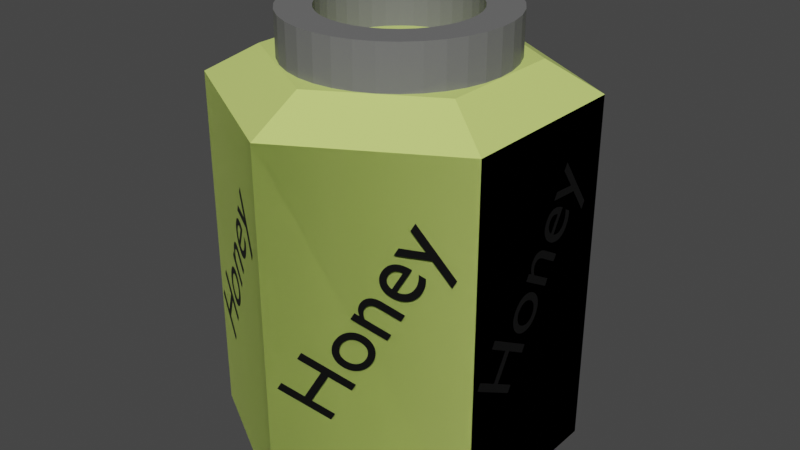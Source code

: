 # Source: HoneyBottle.blend  (saved by Blender 2.93.20; exported with 4.5.12 LTS)
import bpy
from mathutils import Matrix  # noqa: F401  (used for matrix-valued properties, if any)

bpy.ops.wm.read_factory_settings(use_empty=True)
scene = bpy.context.scene
scene.name = 'Scene'

# ---- collections
col_collection = bpy.data.collections.new('Collection'); scene.collection.children.link(col_collection)

# ---- materials (node trees are filled in below, after node groups)
mat_lid = bpy.data.materials.new('Lid')
mat_lid.use_transparent_shadow = False
mat_honey = bpy.data.materials.new('Honey')
mat_honey.use_transparent_shadow = False
mat_basictext = bpy.data.materials.new('BasicText')
mat_basictext.use_transparent_shadow = False

# ---- material node trees
mat_lid.use_nodes = True; mat_lid.node_tree.nodes.clear()
_N = mat_lid.node_tree.nodes; _L = mat_lid.node_tree.links
n0 = _N.new('ShaderNodeBsdfPrincipled'); n0.name = 'Principled BSDF'; n0.location = (10, 300)
n0.distribution = 'GGX'
n0.subsurface_method = 'BURLEY'
n0.inputs[0].default_value = (0.1626, 0.1626, 0.1626, 1.0)
n0.inputs[3].default_value = 1.45
n0.inputs[27].default_value = (0.0, 0.0, 0.0, 1.0)
n0.inputs[28].default_value = 1.0
n1 = _N.new('ShaderNodeOutputMaterial'); n1.name = 'Material Output'; n1.location = (300, 300)
_L.new(n0.outputs[0], n1.inputs[0])
n1.is_active_output = True
mat_honey.use_nodes = True; mat_honey.node_tree.nodes.clear()
_N = mat_honey.node_tree.nodes; _L = mat_honey.node_tree.links
n0 = _N.new('ShaderNodeBsdfPrincipled'); n0.name = 'Principled BSDF'; n0.location = (10, 300)
n0.distribution = 'GGX'
n0.subsurface_method = 'BURLEY'
n0.inputs[0].default_value = (0.6476, 0.8, 0.2013, 1.0)
n0.inputs[3].default_value = 1.45
n0.inputs[27].default_value = (0.0, 0.0, 0.0, 1.0)
n0.inputs[28].default_value = 1.0
n1 = _N.new('ShaderNodeOutputMaterial'); n1.name = 'Material Output'; n1.location = (300, 300)
_L.new(n0.outputs[0], n1.inputs[0])
n1.is_active_output = True
mat_basictext.use_nodes = True; mat_basictext.node_tree.nodes.clear()
_N = mat_basictext.node_tree.nodes; _L = mat_basictext.node_tree.links
n0 = _N.new('ShaderNodeBsdfPrincipled'); n0.name = 'Principled BSDF'; n0.location = (10, 300)
n0.distribution = 'GGX'
n0.subsurface_method = 'BURLEY'
n0.inputs[0].default_value = (0.0, 0.0, 0.0, 1.0)
n0.inputs[3].default_value = 1.45
n0.inputs[27].default_value = (0.0, 0.0, 0.0, 1.0)
n0.inputs[28].default_value = 1.0
n1 = _N.new('ShaderNodeOutputMaterial'); n1.name = 'Material Output'; n1.location = (300, 300)
_L.new(n0.outputs[0], n1.inputs[0])
n1.is_active_output = True

# ---- world
world_world = bpy.data.worlds.new('World'); scene.world = world_world
world_world.use_nodes = True; world_world.node_tree.nodes.clear()
_N = world_world.node_tree.nodes; _L = world_world.node_tree.links
n0 = _N.new('ShaderNodeOutputWorld'); n0.name = 'World Output'; n0.location = (300, 300)
n1 = _N.new('ShaderNodeBackground'); n1.name = 'Background'; n1.location = (10, 300)
n1.inputs[0].default_value = (0.05088, 0.05088, 0.05088, 1.0)
_L.new(n1.outputs[0], n0.inputs[0])
n0.is_active_output = True
world_world.color = (0.05088, 0.05088, 0.05088)
world_world.use_sun_shadow = False
world_world.sun_shadow_jitter_overblur = 0.0

# ---- meshes
me_cylinder_001 = bpy.data.meshes.new('Cylinder.001')
me_cylinder_001.from_pydata([(-1.766e-09, 1.09, -12.6), (-1.766e-09, 1.09, -10.6), (0.184, 1.074, -12.6), (0.184, 1.074, -10.6), (0.3625, 1.025, -12.6), (0.3625, 1.025, -10.6), (0.5299, 0.9463, -12.6), (0.5299, 0.9463, -10.6), (0.6812, 0.8392, -12.6), (0.6812, 0.8392, -10.6), (0.8118, 0.7071, -12.6), (0.8118, 0.7071, -10.6), (0.9178, 0.5541, -12.6), (0.9178, 0.5541, -10.6), (0.9958, 0.3848, -12.6), (0.9958, 0.3848, -10.6), (1.044, 0.2044, -12.6), (1.044, 0.2044, -10.6), (1.06, 0.01833, -12.6), (1.06, 0.01833, -10.6), (1.044, -0.1677, -12.6), (1.044, -0.1677, -10.6), (0.9958, -0.3482, -12.6), (0.9958, -0.3482, -10.6), (0.9178, -0.5174, -12.6), (0.9178, -0.5174, -10.6), (0.8118, -0.6704, -12.6), (0.8118, -0.6704, -10.6), (0.6812, -0.8025, -12.6), (0.6812, -0.8025, -10.6), (0.5299, -0.9097, -12.6), (0.5299, -0.9097, -10.6), (0.3625, -0.9886, -12.6), (0.3625, -0.9886, -10.6), (0.184, -1.037, -12.6), (0.184, -1.037, -10.6), (-9.441e-08, -1.053, -12.6), (-9.441e-08, -1.053, -10.6), (-0.184, -1.037, -12.6), (-0.184, -1.037, -10.6), (-0.3625, -0.9886, -12.6), (-0.3625, -0.9886, -10.6), (-0.5299, -0.9097, -12.6), (-0.5299, -0.9097, -10.6), (-0.6812, -0.8025, -12.6), (-0.6812, -0.8025, -10.6), (-0.8118, -0.6704, -12.6), (-0.8118, -0.6704, -10.6), (-0.9178, -0.5174, -12.6), (-0.9178, -0.5174, -10.6), (-0.9958, -0.3482, -12.6), (-0.9958, -0.3482, -10.6), (-1.044, -0.1677, -12.6), (-1.044, -0.1677, -10.6), (-1.06, 0.01833, -12.6), (-1.06, 0.01833, -10.6), (-1.044, 0.2044, -12.6), (-1.044, 0.2044, -10.6), (-0.9958, 0.3848, -12.6), (-0.9958, 0.3848, -10.6), (-0.9178, 0.5541, -12.6), (-0.9178, 0.5541, -10.6), (-0.8118, 0.7071, -12.6), (-0.8118, 0.7071, -10.6), (-0.6812, 0.8392, -12.6), (-0.6812, 0.8392, -10.6), (-0.5299, 0.9463, -12.6), (-0.5299, 0.9463, -10.6), (-0.3625, 1.025, -12.6), (-0.3625, 1.025, -10.6), (-0.184, 1.074, -12.6), (-0.184, 1.074, -10.6), (0.7201, 0.141, -12.6), (0.7201, 0.141, -10.6), (-0.47, -0.5537, -12.6), (-0.47, -0.5537, -10.6), (-0.2501, -0.6821, -10.6), (-0.127, -0.7155, -10.6), (0.7201, -0.1157, -12.6), (0.127, -0.7155, -10.6), (0.2501, -0.6821, -10.6), (-6.543e-08, -0.7267, -10.6), (0.7312, 0.01265, -12.6), (0.7312, 0.01265, -10.6), (-0.5601, -0.4626, -12.6), (-0.5601, -0.4626, -10.6), (-0.3656, -0.6277, -10.6), (-0.7312, 0.01265, -12.6), (-0.7201, -0.1157, -12.6), (-0.6332, -0.357, -12.6), (-0.6332, -0.357, -10.6), (0.47, -0.5537, -10.6), (0.3656, -0.6277, -10.6), (0.7201, -0.1157, -10.6), (-0.7201, 0.141, -12.6), (0.5601, -0.4626, -10.6), (-0.6871, -0.2402, -12.6), (-0.6871, -0.2402, -10.6), (0.6871, -0.2402, -12.6), (0.6871, -0.2402, -10.6), (0.6332, -0.357, -10.6), (-0.6871, 0.2655, -12.6), (-0.7201, -0.1157, -10.6), (0.6332, -0.357, -12.6), (-0.6332, 0.3823, -12.6), (0.6871, 0.2655, -12.6), (0.6332, 0.3823, -12.6), (-0.7312, 0.01265, -10.6), (0.5601, -0.4626, -12.6), (-0.5601, 0.4879, -12.6), (-0.7201, 0.141, -10.6), (0.5601, 0.4879, -12.6), (0.47, -0.5537, -12.6), (-0.47, 0.579, -12.6), (0.47, 0.579, -12.6), (-0.3656, 0.6529, -12.6), (-0.6871, 0.2655, -10.6), (0.3656, -0.6277, -12.6), (0.3656, 0.6529, -12.6), (-0.6332, 0.3823, -10.6), (-0.2501, 0.7074, -12.6), (-0.127, 0.7408, -12.6), (0.2501, -0.6821, -12.6), (0.127, 0.7408, -12.6), (0.2501, 0.7074, -12.6), (-1.507e-09, 0.752, -12.6), (0.6871, 0.2655, -10.6), (0.6332, 0.3823, -10.6), (-0.5601, 0.4879, -10.6), (-1.507e-09, 0.752, -10.6), (0.127, -0.7155, -12.6), (0.127, 0.7408, -10.6), (-6.543e-08, -0.7267, -12.6), (-0.47, 0.579, -10.6), (0.5601, 0.4879, -10.6), (0.2501, 0.7074, -10.6), (0.47, 0.579, -10.6), (-0.127, -0.7155, -12.6), (-0.3656, 0.6529, -10.6), (0.3656, 0.6529, -10.6), (-0.2501, -0.6821, -12.6), (-0.2501, 0.7074, -10.6), (-0.127, 0.7408, -10.6), (-0.3656, -0.6277, -12.6), (-0.01087, 1.789, -30.38), (-0.01087, 1.789, -13.9), (1.521, 0.9047, -30.38), (1.521, 0.9047, -13.9), (1.521, -0.8645, -30.38), (1.521, -0.8645, -13.9), (-0.01087, -1.749, -30.38), (-0.01087, -1.749, -13.9), (-1.543, -0.8645, -30.38), (-1.543, -0.8645, -13.9), (-1.543, 0.9047, -30.38), (-1.543, 0.9047, -13.9), (1.07, 0.6439, -12.56), (-0.01087, 1.268, -12.56), (1.07, -0.6038, -12.56), (-0.01087, -1.228, -12.56), (-1.091, -0.6038, -12.56), (-1.091, 0.6439, -12.56), (-0.01087, 1.789, -30.38), (-0.01087, 1.789, -13.9), (1.521, 0.9047, -30.38), (1.521, 0.9047, -13.9), (1.521, -0.8645, -30.38), (1.521, -0.8645, -13.9), (-0.01087, -1.749, -30.38), (-0.01087, -1.749, -13.9), (-1.543, -0.8645, -30.38), (-1.543, -0.8645, -13.9), (-1.543, 0.9047, -30.38), (-1.543, 0.9047, -13.9)], [], [(0, 1, 3, 2), (2, 3, 5, 4), (4, 5, 7, 6), (6, 7, 9, 8), (8, 9, 11, 10), (10, 11, 13, 12), (12, 13, 15, 14), (14, 15, 17, 16), (16, 17, 19, 18), (18, 19, 21, 20), (20, 21, 23, 22), (22, 23, 25, 24), (24, 25, 27, 26), (26, 27, 29, 28), (28, 29, 31, 30), (30, 31, 33, 32), (32, 33, 35, 34), (34, 35, 37, 36), (36, 37, 39, 38), (38, 39, 41, 40), (40, 41, 43, 42), (42, 43, 45, 44), (44, 45, 47, 46), (46, 47, 49, 48), (48, 49, 51, 50), (50, 51, 53, 52), (52, 53, 55, 54), (54, 55, 57, 56), (56, 57, 59, 58), (58, 59, 61, 60), (60, 61, 63, 62), (62, 63, 65, 64), (64, 65, 67, 66), (66, 67, 69, 68), (90, 49, 47, 45, 43, 41, 39, 37, 35, 33, 31, 29, 27, 25, 23, 21, 19, 17, 15, 13, 11, 9, 7, 5, 3, 1, 71, 69, 67, 65, 63, 61, 59, 57, 55, 53, 51, 97, 102, 107, 110, 116, 119, 128, 133, 138, 141, 142, 129, 131, 135, 139, 136, 134, 127, 126, 73, 83, 93, 99, 100, 95, 91, 92, 80, 79, 81, 77, 76, 86, 75, 85), (97, 51, 49, 90), (68, 69, 71, 70), (70, 71, 1, 0), (89, 48, 50, 96), (96, 50, 52, 54, 56, 58, 60, 62, 64, 66, 68, 70, 0, 2, 4, 6, 8, 10, 12, 14, 16, 18, 20, 22, 24, 26, 28, 30, 32, 34, 36, 38, 40, 42, 44, 46, 48, 89, 84, 74, 143, 140, 137, 132, 130, 122, 117, 112, 108, 103, 98, 78, 82, 72, 105, 106, 111, 114, 118, 124, 123, 125, 121, 120, 115, 113, 109, 104, 101, 94, 87, 88), (129, 125, 123, 131), (131, 123, 124, 135), (135, 124, 118, 139), (139, 118, 114, 136), (114, 111, 134, 136), (111, 106, 127, 134), (106, 105, 126, 127), (105, 72, 73, 126), (73, 72, 82, 83), (82, 78, 93, 83), (78, 98, 99, 93), (103, 100, 99, 98), (95, 100, 103, 108), (91, 95, 108, 112), (92, 91, 112, 117), (80, 92, 117, 122), (79, 80, 122, 130), (81, 79, 130, 132), (77, 81, 132, 137), (76, 77, 137, 140), (86, 76, 140, 143), (75, 86, 143, 74), (75, 74, 84, 85), (89, 90, 85, 84), (96, 97, 90, 89), (97, 96, 88, 102), (102, 88, 87, 107), (107, 87, 94, 110), (101, 116, 110, 94), (116, 101, 104, 119), (119, 104, 109, 128), (128, 109, 113, 133), (133, 113, 115, 138), (138, 115, 120, 141), (141, 120, 121, 142), (142, 121, 125, 129), (144, 145, 147, 146), (146, 147, 149, 148), (148, 149, 151, 150), (150, 151, 153, 152), (149, 147, 156, 158), (152, 153, 155, 154), (154, 155, 145, 144), (144, 146, 148, 150, 152, 154), (156, 157, 161, 160, 159, 158), (155, 153, 160, 161), (147, 145, 157, 156), (151, 149, 158, 159), (145, 155, 161, 157), (153, 151, 159, 160), (162, 163, 165, 164), (164, 165, 167, 166), (166, 167, 169, 168), (168, 169, 171, 170), (165, 163, 173, 171, 169, 167), (170, 171, 173, 172), (172, 173, 163, 162), (162, 164, 166, 168, 170, 172)])
me_cylinder_001.polygons.foreach_set('material_index', [0, 0, 0, 0, 0, 0, 0, 0, 0, 0, 0, 0, 0, 0, 0, 0, 0, 0, 0, 0, 0, 0, 0, 0, 0, 0, 0, 0, 0, 0, 0, 0, 0, 0, 0, 0, 0, 0, 0, 0, 0, 0, 0, 0, 0, 0, 0, 0, 0, 0, 0, 0, 0, 0, 0, 0, 0, 0, 0, 0, 0, 0, 0, 0, 0, 0, 0, 0, 0, 0, 0, 0, 0, 0, 0, 0, 1, 1, 1, 1, 1, 1, 1, 1, 1, 1, 1, 1, 1, 1, 1, 1, 1, 1, 1, 1, 1, 1])
_uv = me_cylinder_001.uv_layers.new(name='UVMap')
_uv.uv.foreach_set('vector', [1.0, 0.5, 1.0, 1.0, 0.9722, 1.0, 0.9722, 0.5, 0.9722, 0.5, 0.9722, 1.0, 0.9444, 1.0, 0.9444, 0.5, 0.9444, 0.5, 0.9444, 1.0, 0.9167, 1.0, 0.9167, 0.5, 0.9167, 0.5, 0.9167, 1.0, 0.8889, 1.0, 0.8889, 0.5, 0.8889, 0.5, 0.8889, 1.0, 0.8611, 1.0, 0.8611, 0.5, 0.8611, 0.5, 0.8611, 1.0, 0.8333, 1.0, 0.8333, 0.5, 0.8333, 0.5, 0.8333, 1.0, 0.8056, 1.0, 0.8056, 0.5, 0.8056, 0.5, 0.8056, 1.0, 0.7778, 1.0, 0.7778, 0.5, 0.7778, 0.5, 0.7778, 1.0, 0.75, 1.0, 0.75, 0.5, 0.75, 0.5, 0.75, 1.0, 0.7222, 1.0, 0.7222, 0.5, 0.7222, 0.5, 0.7222, 1.0, 0.6944, 1.0, 0.6944, 0.5, 0.6944, 0.5, 0.6944, 1.0, 0.6667, 1.0, 0.6667, 0.5, 0.6667, 0.5, 0.6667, 1.0, 0.6389, 1.0, 0.6389, 0.5, 0.6389, 0.5, 0.6389, 1.0, 0.6111, 1.0, 0.6111, 0.5, 0.6111, 0.5, 0.6111, 1.0, 0.5833, 1.0, 0.5833, 0.5, 0.5833, 0.5, 0.5833, 1.0, 0.5556, 1.0, 0.5556, 0.5, 0.5556, 0.5, 0.5556, 1.0, 0.5278, 1.0, 0.5278, 0.5, 0.5278, 0.5, 0.5278, 1.0, 0.5, 1.0, 0.5, 0.5, 0.5, 0.5, 0.5, 1.0, 0.4722, 1.0, 0.4722, 0.5, 0.4722, 0.5, 0.4722, 1.0, 0.4444, 1.0, 0.4444, 0.5, 0.4444, 0.5, 0.4444, 1.0, 0.4167, 1.0, 0.4167, 0.5, 0.4167, 0.5, 0.4167, 1.0, 0.3889, 1.0, 0.3889, 0.5, 0.3889, 0.5, 0.3889, 1.0, 0.3611, 1.0, 0.3611, 0.5, 0.3611, 0.5, 0.3611, 1.0, 0.3333, 1.0, 0.3333, 0.5, 0.3333, 0.5, 0.3333, 1.0, 0.3056, 1.0, 0.3056, 0.5, 0.3056, 0.5, 0.3056, 1.0, 0.2778, 1.0, 0.2778, 0.5, 0.2778, 0.5, 0.2778, 1.0, 0.25, 1.0, 0.25, 0.5, 0.25, 0.5, 0.25, 1.0, 0.2222, 1.0, 0.2222, 0.5, 0.2222, 0.5, 0.2222, 1.0, 0.1944, 1.0, 0.1944, 0.5, 0.1944, 0.5, 0.1944, 1.0, 0.1667, 1.0, 0.1667, 0.5, 0.1667, 0.5, 0.1667, 1.0, 0.1389, 1.0, 0.1389, 0.5, 0.1389, 0.5, 0.1389, 1.0, 0.1111, 1.0, 0.1111, 0.5, 0.1111, 0.5, 0.1111, 1.0, 0.08333, 1.0, 0.08333, 0.5, 0.08333, 0.5, 0.08333, 1.0, 0.05556, 1.0, 0.05556, 0.5, 0.1066, 0.1659, 0.04215, 0.13, 0.06615, 0.09573, 0.09573, 0.06615, 0.13, 0.04215, 0.1679, 0.02447, 0.2083, 0.01365, 0.25, 0.01, 0.2917, 0.01365, 0.3321, 0.02447, 0.37, 0.04215, 0.4043, 0.06615, 0.4339, 0.09573, 0.4578, 0.13, 0.4755, 0.1679, 0.4864, 0.2083, 0.49, 0.25, 0.4864, 0.2917, 0.4755, 0.3321, 0.4578, 0.37, 0.4339, 0.4043, 0.4043, 0.4339, 0.37, 0.4578, 0.3321, 0.4755, 0.2917, 0.4864, 0.25, 0.49, 0.2083, 0.4864, 0.1679, 0.4755, 0.13, 0.4578, 0.09573, 0.4339, 0.06615, 0.4043, 0.04215, 0.37, 0.02447, 0.3321, 0.01365, 0.2917, 0.01, 0.25, 0.01365, 0.2083, 0.02447, 0.1679, 0.09439, 0.1921, 0.08692, 0.22, 0.0844, 0.2487, 0.08692, 0.2775, 0.09439, 0.3054, 0.1066, 0.3315, 0.1231, 0.3552, 0.1436, 0.3756, 0.1672, 0.3921, 0.1934, 0.4043, 0.2212, 0.4118, 0.25, 0.4143, 0.2788, 0.4118, 0.3066, 0.4043, 0.3328, 0.3921, 0.3564, 0.3756, 0.3769, 0.3552, 0.3934, 0.3315, 0.4056, 0.3054, 0.4131, 0.2775, 0.4156, 0.2487, 0.4131, 0.22, 0.4056, 0.1921, 0.3934, 0.1659, 0.3769, 0.1423, 0.3564, 0.1219, 0.3328, 0.1053, 0.3066, 0.09312, 0.2788, 0.08565, 0.25, 0.08313, 0.2212, 0.08565, 0.1934, 0.09312, 0.1672, 0.1053, 0.1436, 0.1219, 0.1231, 0.1423, 0.09439, 0.1921, 0.02447, 0.1679, 0.04215, 0.13, 0.1066, 0.1659, 0.05556, 0.5, 0.05556, 1.0, 0.02778, 1.0, 0.02778, 0.5, 0.02778, 0.5, 0.02778, 1.0, -3.316e-07, 1.0, -3.316e-07, 0.5, 0.6066, 0.1659, 0.5422, 0.13, 0.5245, 0.1679, 0.5944, 0.1921, 0.5944, 0.1921, 0.5245, 0.1679, 0.5136, 0.2083, 0.51, 0.25, 0.5136, 0.2917, 0.5245, 0.3321, 0.5422, 0.37, 0.5661, 0.4043, 0.5957, 0.4339, 0.63, 0.4578, 0.6679, 0.4755, 0.7083, 0.4864, 0.75, 0.49, 0.7917, 0.4864, 0.8321, 0.4755, 0.87, 0.4578, 0.9043, 0.4339, 0.9339, 0.4043, 0.9578, 0.37, 0.9755, 0.3321, 0.9864, 0.2917, 0.99, 0.25, 0.9864, 0.2083, 0.9755, 0.1679, 0.9578, 0.13, 0.9339, 0.09573, 0.9043, 0.06615, 0.87, 0.04215, 0.8321, 0.02447, 0.7917, 0.01365, 0.75, 0.01, 0.7083, 0.01365, 0.6679, 0.02447, 0.63, 0.04215, 0.5957, 0.06615, 0.5661, 0.09573, 0.5422, 0.13, 0.6066, 0.1659, 0.6231, 0.1423, 0.6436, 0.1219, 0.6672, 0.1053, 0.6934, 0.09312, 0.7212, 0.08565, 0.75, 0.08313, 0.7788, 0.08565, 0.8066, 0.09312, 0.8328, 0.1053, 0.8564, 0.1219, 0.8769, 0.1423, 0.8934, 0.1659, 0.9056, 0.1921, 0.9131, 0.22, 0.9156, 0.2487, 0.9131, 0.2775, 0.9056, 0.3054, 0.8934, 0.3315, 0.8769, 0.3552, 0.8564, 0.3756, 0.8328, 0.3921, 0.8066, 0.4043, 0.7788, 0.4118, 0.75, 0.4143, 0.7212, 0.4118, 0.6934, 0.4043, 0.6672, 0.3921, 0.6436, 0.3756, 0.6231, 0.3552, 0.6066, 0.3315, 0.5944, 0.3054, 0.5869, 0.2775, 0.5844, 0.2487, 0.5869, 0.22, 1.0, 0.8531, 1.0, 0.6821, 0.9722, 0.6821, 0.9722, 0.8531, 0.9722, 0.8531, 0.9722, 0.6821, 0.9444, 0.6821, 0.9444, 0.8531, 0.9444, 0.8531, 0.9444, 0.6821, 0.9167, 0.6821, 0.9167, 0.8531, 0.9167, 0.8531, 0.9167, 0.6821, 0.8889, 0.6821, 0.8889, 0.8531, 0.8889, 0.6821, 0.8611, 0.6821, 0.8611, 0.8531, 0.8889, 0.8531, 0.8611, 0.6821, 0.8333, 0.6821, 0.8333, 0.8531, 0.8611, 0.8531, 0.8333, 0.6821, 0.8056, 0.6821, 0.8056, 0.8531, 0.8333, 0.8531, 0.8056, 0.6821, 0.7778, 0.6821, 0.7778, 0.8531, 0.8056, 0.8531, 0.7778, 0.8531, 0.7778, 0.6821, 0.75, 0.6821, 0.75, 0.8531, 0.75, 0.6821, 0.7222, 0.6821, 0.7222, 0.8531, 0.75, 0.8531, 0.7222, 0.6821, 0.6944, 0.6821, 0.6944, 0.8531, 0.7222, 0.8531, 0.6667, 0.6821, 0.6667, 0.8531, 0.6944, 0.8531, 0.6944, 0.6821, 0.6389, 0.8531, 0.6667, 0.8531, 0.6667, 0.6821, 0.6389, 0.6821, 0.6111, 0.8531, 0.6389, 0.8531, 0.6389, 0.6821, 0.6111, 0.6821, 0.5833, 0.8531, 0.6111, 0.8531, 0.6111, 0.6821, 0.5833, 0.6821, 0.5556, 0.8531, 0.5833, 0.8531, 0.5833, 0.6821, 0.5556, 0.6821, 0.5278, 0.8531, 0.5556, 0.8531, 0.5556, 0.6821, 0.5278, 0.6821, 0.5, 0.8531, 0.5278, 0.8531, 0.5278, 0.6821, 0.5, 0.6821, 0.4722, 0.8531, 0.5, 0.8531, 0.5, 0.6821, 0.4722, 0.6821, 0.4444, 0.8531, 0.4722, 0.8531, 0.4722, 0.6821, 0.4444, 0.6821, 0.4167, 0.8531, 0.4444, 0.8531, 0.4444, 0.6821, 0.4167, 0.6821, 0.3889, 0.8531, 0.4167, 0.8531, 0.4167, 0.6821, 0.3889, 0.6821, 0.3889, 0.8531, 0.3889, 0.6821, 0.3611, 0.6821, 0.3611, 0.8531, 0.3333, 0.6821, 0.3333, 0.8531, 0.3611, 0.8531, 0.3611, 0.6821, 0.3056, 0.6821, 0.3056, 0.8531, 0.3333, 0.8531, 0.3333, 0.6821, 0.3056, 0.8531, 0.3056, 0.6821, 0.2778, 0.6821, 0.2778, 0.8531, 0.2778, 0.8531, 0.2778, 0.6821, 0.25, 0.6821, 0.25, 0.8531, 0.25, 0.8531, 0.25, 0.6821, 0.2222, 0.6821, 0.2222, 0.8531, 0.1944, 0.6821, 0.1944, 0.8531, 0.2222, 0.8531, 0.2222, 0.6821, 0.1944, 0.8531, 0.1944, 0.6821, 0.1667, 0.6821, 0.1667, 0.8531, 0.1667, 0.8531, 0.1667, 0.6821, 0.1389, 0.6821, 0.1389, 0.8531, 0.1389, 0.8531, 0.1389, 0.6821, 0.1111, 0.6821, 0.1111, 0.8531, 0.1111, 0.8531, 0.1111, 0.6821, 0.08333, 0.6821, 0.08333, 0.8531, 0.08333, 0.8531, 0.08333, 0.6821, 0.05556, 0.6821, 0.05556, 0.8531, 0.05556, 0.8531, 0.05556, 0.6821, 0.02778, 0.6821, 0.02778, 0.8531, 0.02778, 0.8531, 0.02778, 0.6821, -3.316e-07, 0.6821, -3.316e-07, 0.8531, 1.0, 0.5, 1.0, 1.0, 0.8333, 1.0, 0.8333, 0.5, 0.8333, 0.5, 0.8333, 1.0, 0.6667, 1.0, 0.6667, 0.5, 0.6667, 0.5, 0.6667, 1.0, 0.5, 1.0, 0.5, 0.5, 0.5, 0.5, 0.5, 1.0, 0.3333, 1.0, 0.3333, 0.5, 0.6667, 1.0, 0.8333, 1.0, 0.8333, 1.0, 0.6667, 1.0, 0.3333, 0.5, 0.3333, 1.0, 0.1667, 1.0, 0.1667, 0.5, 0.1667, 0.5, 0.1667, 1.0, -8.941e-08, 1.0, -8.941e-08, 0.5, 0.75, 0.49, 0.9578, 0.37, 0.9578, 0.13, 0.75, 0.01, 0.5422, 0.13, 0.5422, 0.37, 0.4578, 0.37, 0.25, 0.49, 0.04215, 0.37, 0.04215, 0.13, 0.25, 0.01, 0.4578, 0.13, 0.1667, 1.0, 0.3333, 1.0, 0.3333, 1.0, 0.1667, 1.0, 0.8333, 1.0, 1.0, 1.0, 1.0, 1.0, 0.8333, 1.0, 0.5, 1.0, 0.6667, 1.0, 0.6667, 1.0, 0.5, 1.0, -8.941e-08, 1.0, 0.1667, 1.0, 0.1667, 1.0, -8.941e-08, 1.0, 0.3333, 1.0, 0.5, 1.0, 0.5, 1.0, 0.3333, 1.0, 1.0, 0.5, 1.0, 1.0, 0.8333, 1.0, 0.8333, 0.5, 0.8333, 0.5, 0.8333, 1.0, 0.6667, 1.0, 0.6667, 0.5, 0.6667, 0.5, 0.6667, 1.0, 0.5, 1.0, 0.5, 0.5, 0.5, 0.5, 0.5, 1.0, 0.3333, 1.0, 0.3333, 0.5, 0.4578, 0.37, 0.25, 0.49, 0.04215, 0.37, 0.04215, 0.13, 0.25, 0.01, 0.4578, 0.13, 0.3333, 0.5, 0.3333, 1.0, 0.1667, 1.0, 0.1667, 0.5, 0.1667, 0.5, 0.1667, 1.0, -8.941e-08, 1.0, -8.941e-08, 0.5, 0.75, 0.49, 0.9578, 0.37, 0.9578, 0.13, 0.75, 0.01, 0.5422, 0.13, 0.5422, 0.37])
me_cylinder_001.materials.append(mat_lid)
me_cylinder_001.materials.append(mat_honey)
me_cylinder_001.use_remesh_fix_poles = True
me_cylinder_001.use_remesh_preserve_attributes = False
me_cylinder_001.update()

# ---- curves / text
txt_honey = bpy.data.curves.new('Honey', 'FONT')
txt_honey.dimensions = '2D'
txt_honey.body = 'Honey'
txt_honey.materials.append(mat_basictext)
txt_honey_001 = bpy.data.curves.new('Honey.001', 'FONT')
txt_honey_001.dimensions = '2D'
txt_honey_001.body = 'Honey'
txt_honey_001.materials.append(mat_basictext)
txt_honey_002 = bpy.data.curves.new('Honey.002', 'FONT')
txt_honey_002.dimensions = '2D'
txt_honey_002.body = 'Honey'
txt_honey_002.materials.append(mat_basictext)
txt_honey_003 = bpy.data.curves.new('Honey.003', 'FONT')
txt_honey_003.dimensions = '2D'
txt_honey_003.body = 'Honey'
txt_honey_003.materials.append(mat_basictext)
txt_honey_004 = bpy.data.curves.new('Honey.004', 'FONT')
txt_honey_004.dimensions = '2D'
txt_honey_004.body = 'Honey'
txt_honey_004.materials.append(mat_basictext)
txt_honey_005 = bpy.data.curves.new('Honey.005', 'FONT')
txt_honey_005.dimensions = '2D'
txt_honey_005.body = 'Honey'
txt_honey_005.materials.append(mat_basictext)

# ---- objects
ob_cylinder_001 = bpy.data.objects.new('Cylinder.001', me_cylinder_001)
ob_honeytext = bpy.data.objects.new('HoneyText', txt_honey)
ob_honeytext_001 = bpy.data.objects.new('HoneyText.001', txt_honey_001)
ob_honeytext_002 = bpy.data.objects.new('HoneyText.002', txt_honey_002)
ob_honeytext_003 = bpy.data.objects.new('HoneyText.003', txt_honey_003)
ob_honeytext_004 = bpy.data.objects.new('HoneyText.004', txt_honey_004)
ob_honeytext_005 = bpy.data.objects.new('HoneyText.005', txt_honey_005)

# ---- transforms, parenting, visibility, modifiers, constraints
ob_cylinder_001.location = (0.006147, -0.01134, 3.688)
ob_cylinder_001.scale = (0.5652, 0.5652, 0.1214)
ob_honeytext.location = (0.2765, -0.87, 0.5619)
ob_honeytext.rotation_euler = (1.571, -1.047, 0.5236)
ob_honeytext.scale = (0.4395, 0.4395, 0.4395)
ob_honeytext_001.location = (0.8686, -0.2263, 0.6242)
ob_honeytext_001.rotation_euler = (1.571, -1.047, 1.571)
ob_honeytext_001.scale = (0.4395, 0.4395, 0.4395)
ob_honeytext_002.location = (0.5599, 0.696, 0.5969)
ob_honeytext_002.rotation_euler = (1.571, -1.047, 2.618)
ob_honeytext_002.scale = (0.4395, 0.4395, 0.4395)
ob_honeytext_003.location = (-0.2967, 0.83, 0.5646)
ob_honeytext_003.rotation_euler = (1.571, -1.047, 3.665)
ob_honeytext_003.scale = (0.4395, 0.4395, 0.4395)
ob_honeytext_004.location = (-0.8746, 0.1969, 0.5364)
ob_honeytext_004.rotation_euler = (1.571, -1.047, 4.712)
ob_honeytext_004.scale = (0.4395, 0.4395, 0.4395)
ob_honeytext_005.location = (-0.6246, -0.6414, 0.5357)
ob_honeytext_005.rotation_euler = (1.571, -1.047, 5.76)
ob_honeytext_005.scale = (0.4395, 0.4395, 0.4395)

# ---- collection membership
col_collection.objects.link(ob_cylinder_001)
col_collection.objects.link(ob_honeytext)
col_collection.objects.link(ob_honeytext_001)
col_collection.objects.link(ob_honeytext_002)
col_collection.objects.link(ob_honeytext_003)
col_collection.objects.link(ob_honeytext_004)
col_collection.objects.link(ob_honeytext_005)

# ---- scene / render settings (as saved in the file)
scene.frame_start = 1; scene.frame_end = 250; scene.frame_set(1)
scene.render.engine = 'BLENDER_EEVEE_NEXT'
scene.cycles.use_denoising = False
scene.cycles.samples = 128
scene.cycles.sampling_pattern = 'TABULATED_SOBOL'
scene.cycles.use_adaptive_sampling = False
scene.cycles.use_light_tree = False
scene.view_settings.view_transform = 'Filmic'
bpy.context.view_layer.update()

# ---- added for rendering (the .blend has no active camera and no usable light): camera, sun
cam_auto = bpy.data.cameras.new('AutoCamera')
cam_auto.lens = 50.0
cam_auto.sensor_width = 36.0
cam_auto.clip_end = 1000.0
ob_auto_camera = bpy.data.objects.new('AutoCamera', cam_auto)
scene.collection.objects.link(ob_auto_camera)
ob_auto_camera.location = (3.32587, -3.98342, 3.86817)
ob_auto_camera.rotation_euler = (1.09748, -7.21219e-08, 0.694738)
scene.camera = ob_auto_camera
light_auto_sun = bpy.data.lights.new('AutoSun', 'SUN')
light_auto_sun.energy = 3.0
light_auto_sun.angle = 0.0523599
ob_auto_sun = bpy.data.objects.new('AutoSun', light_auto_sun)
scene.collection.objects.link(ob_auto_sun)
ob_auto_sun.rotation_euler = (0.872665, 0.174533, 0.523599)
bpy.context.view_layer.update()
